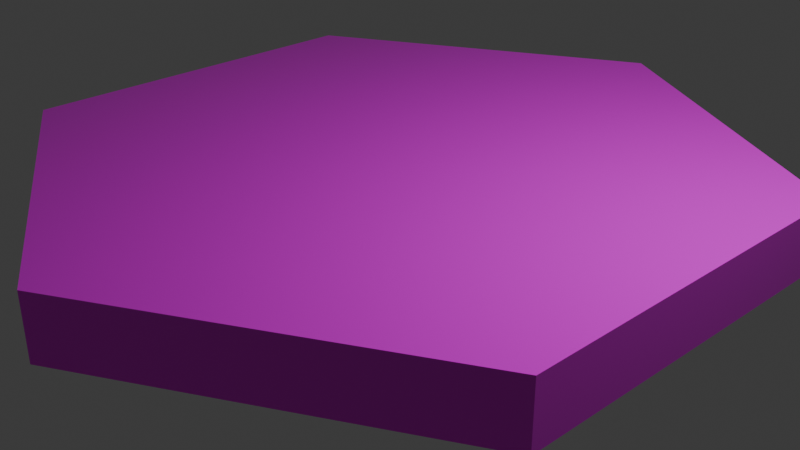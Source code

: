 # Source: iacademy_3D_logo.blend  (saved by Blender 4.1.24; exported with 4.5.12 LTS)
import bpy
from mathutils import Matrix  # noqa: F401  (used for matrix-valued properties, if any)

bpy.ops.wm.read_factory_settings(use_empty=True)
scene = bpy.context.scene
scene.name = 'Scene'

# ---- collections
col_collection = bpy.data.collections.new('Collection'); scene.collection.children.link(col_collection)

# ---- images (referenced by path relative to the original .blend; pixels are not part of the script)
import os
ASSET_DIR = os.environ.get("B2B_ASSET_DIR", "")  # directory of the original .blend (textures are referenced by path, not embedded)
HERE = os.path.dirname(os.path.abspath(__file__))  # packed textures are extracted next to this script under _unpacked/

def load_image(name, relpath, width, height, colorspace="sRGB"):
    """Load a texture the original file referenced (path relative to the .blend, or extracted next to this script)."""
    p = next((c for c in (os.path.join(HERE, relpath), os.path.join(ASSET_DIR, relpath)) if relpath and os.path.exists(c)), "")
    if p:
        img = bpy.data.images.load(p, check_existing=True)
        img.name = name
    else:  # same state as the original file: an image datablock whose file is absent (Cycles renders it pink)
        img = bpy.data.images.new(name, width, height)
        img.source = "FILE"
        img.filepath = "//" + (relpath or name)
    img.colorspace_settings.name = colorspace
    return img
img_logo_blue_png = load_image('logo-blue.png', 'logo-blue.png', 1024, 1024, 'sRGB')

# ---- materials (node trees are filled in below, after node groups)
mat_material_001 = bpy.data.materials.new('Material.001')
mat_material_001.use_transparent_shadow = False

# ---- material node trees
mat_material_001.use_nodes = True; mat_material_001.node_tree.nodes.clear()
_N = mat_material_001.node_tree.nodes; _L = mat_material_001.node_tree.links
n0 = _N.new('ShaderNodeBsdfPrincipled'); n0.name = 'Principled BSDF'; n0.location = (10, 300)
n0.inputs[1].default_value = 0.1496
n0.inputs[2].default_value = 0.0
n0.inputs[20].default_value = 0.0
n1 = _N.new('ShaderNodeOutputMaterial'); n1.name = 'Material Output'; n1.location = (300, 300)
n2 = _N.new('ShaderNodeTexImage'); n2.name = 'Image Texture'; n2.location = (-280, 280)
n2.image = img_logo_blue_png
n2.interpolation = 'Closest'
_L.new(n0.outputs[0], n1.inputs[0])
_L.new(n2.outputs[0], n0.inputs[0])
n1.is_active_output = True

# ---- world
world_world = bpy.data.worlds.new('World'); scene.world = world_world
world_world.use_nodes = True; world_world.node_tree.nodes.clear()
_N = world_world.node_tree.nodes; _L = world_world.node_tree.links
n0 = _N.new('ShaderNodeOutputWorld'); n0.name = 'World Output'; n0.location = (300, 300)
n1 = _N.new('ShaderNodeBackground'); n1.name = 'Background'; n1.location = (10, 300)
n1.inputs[0].default_value = (0.05088, 0.05088, 0.05088, 1.0)
_L.new(n1.outputs[0], n0.inputs[0])
n0.is_active_output = True
world_world.color = (0.05088, 0.05088, 0.05088)
world_world.use_sun_shadow = False
world_world.sun_shadow_jitter_overblur = 0.0

# ---- cameras
cam_camera = bpy.data.cameras.new('Camera')
cam_camera.clip_end = 100.0
cam_camera.ortho_scale = 7.314

# ---- lights
light_light = bpy.data.lights.new('Light', 'POINT')
light_light.transmission_factor = 0.0
light_light.energy = 1000.0
light_light.shadow_soft_size = 0.1
light_light.shadow_maximum_resolution = 0.006
light_light.use_absolute_resolution = True

# ---- meshes
me_cylinder = bpy.data.meshes.new('Cylinder')
me_cylinder.from_pydata([(0.0, 4.0, -0.25), (0.0, 4.0, 0.25), (3.464, 2.0, -0.25), (3.464, 2.0, 0.25), (3.464, -2.0, -0.25), (3.464, -2.0, 0.25), (0.0, -4.0, -0.25), (0.0, -4.0, 0.25), (-3.464, -2.0, -0.25), (-3.464, -2.0, 0.25), (-3.464, 2.0, -0.25), (-3.464, 2.0, 0.25)], [], [(0, 1, 3, 2), (2, 3, 5, 4), (4, 5, 7, 6), (6, 7, 9, 8), (3, 1, 11, 9, 7, 5), (8, 9, 11, 10), (10, 11, 1, 0), (0, 2, 4, 6, 8, 10)])
_uv = me_cylinder.uv_layers.new(name='UVMap')
_uv.uv.foreach_set('vector', [1.088, 0.6864, 1.077, 0.7757, 1.063, 0.6113, 1.053, 0.537, 1.053, 0.537, 1.063, 0.6113, 0.9994, 0.4072, 0.9997, 0.3665, 0.9997, 0.3665, 0.9994, 0.4072, 0.5024, 0.2078, 0.5005, 0.1664, 0.5005, 0.1664, 0.5024, 0.2078, 0.5457, 0.5477, 0.402, 0.2459, 0.9996, 0.7906, 0.4993, 1.002, 0.001153, 0.7903, 0.001666, 0.3668, 0.5014, 0.1595, 1.0, 0.3664, 0.402, 0.2459, 0.5457, 0.5477, 0.4578, 0.6091, 0.1053, 0.5582, 0.1053, 0.5582, 0.4578, 0.6091, 0.4867, 0.6473, 0.3652, 0.6511, 0.5123, 0.4743, 0.6425, 0.3869, 0.6425, 0.2242, 0.5026, 0.1651, 0.3622, 0.2254, 0.3638, 0.3917])
me_cylinder.materials.append(mat_material_001)
me_cylinder.update()

# ---- objects
ob_light = bpy.data.objects.new('Light', light_light)
ob_camera = bpy.data.objects.new('Camera', cam_camera)
ob_cylinder = bpy.data.objects.new('Cylinder', me_cylinder)

# ---- transforms, parenting, visibility, modifiers, constraints
ob_light.location = (4.076, 1.005, 5.904)
ob_light.rotation_euler = (0.6503, 0.05522, 1.866)
ob_light.lock_rotations_4d = False
ob_light.empty_display_type = 'ARROWS'
ob_light.color = (0.0, 0.0, 0.0, 0.0)
ob_light.lineart.crease_threshold = 0.0
ob_camera.location = (7.359, -6.926, 4.958)
ob_camera.rotation_euler = (1.109, 0.0, 0.8149)
ob_camera.lock_rotations_4d = False
ob_camera.empty_display_type = 'ARROWS'
ob_camera.color = (0.0, 0.0, 0.0, 0.0)
ob_camera.display_type = 'WIRE'
ob_camera.lineart.crease_threshold = 0.0
ob_cylinder.location = (0.0, 0.0, 0.4022)
ob_cylinder.scale = (1.0, 1.0, 1.348)
_m = ob_cylinder.modifiers.new('Cloth', 'CLOTH')

# ---- collection membership
col_collection.objects.link(ob_light)
col_collection.objects.link(ob_camera)
col_collection.objects.link(ob_cylinder)

# ---- scene / render settings (as saved in the file)
scene.camera = ob_camera
scene.frame_start = 1; scene.frame_end = 250; scene.frame_set(1)
scene.render.engine = 'BLENDER_EEVEE_NEXT'
scene.cycles.sampling_pattern = 'TABULATED_SOBOL'
scene.eevee.ray_tracing_options.trace_max_roughness = 0.0
bpy.context.view_layer.update()
